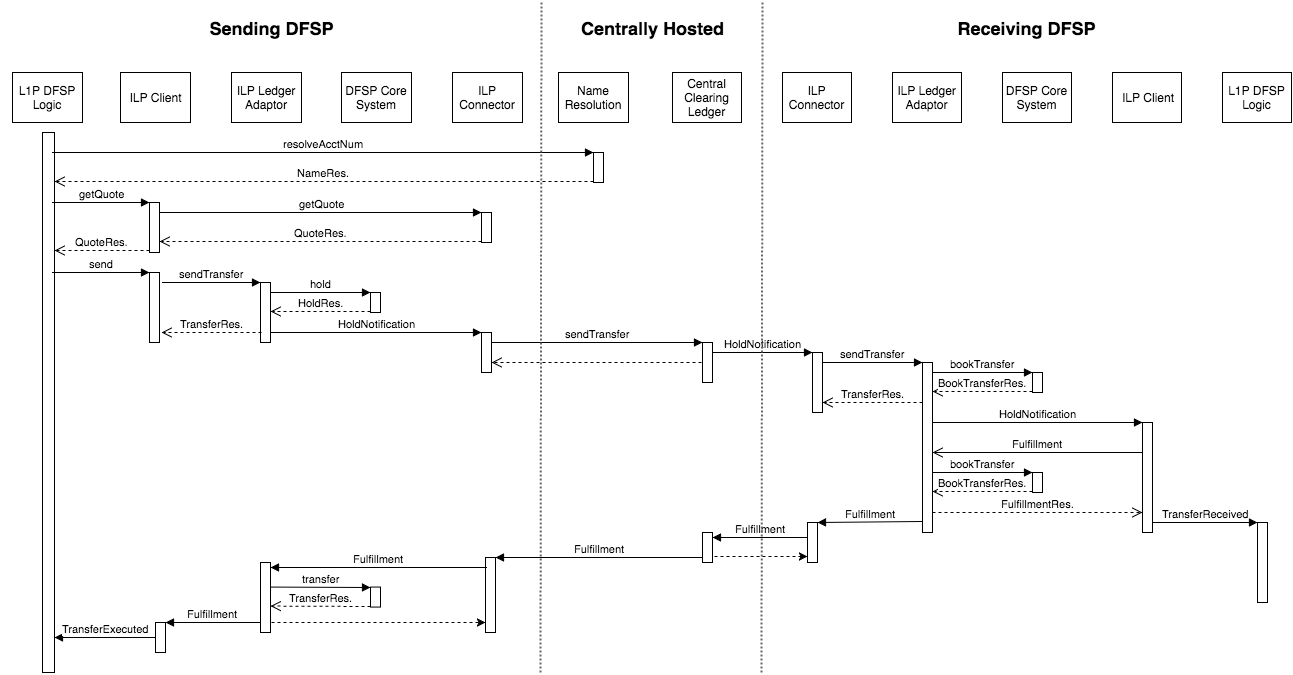

The diagram above was exported from draw.io. Its source (the exported page's mxGraphModel, read from the mxfile embedded in the PNG):
<mxGraphModel dx="790" dy="487" grid="1" gridSize="10" guides="1" tooltips="1" connect="1" arrows="1" fold="1" page="1" pageScale="1" pageWidth="1169" pageHeight="826" background="#ffffff" math="0" shadow="0">
  <root>
    <mxCell id="0" />
    <mxCell id="1" parent="0" />
    <mxCell id="42" value="Central Clearing Ledger" style="text;html=1;strokeColor=#000000;fillColor=none;align=center;verticalAlign=middle;whiteSpace=wrap;overflow=hidden;rounded=0;glass=0;" parent="1" vertex="1">
      <mxGeometry x="671" y="100" width="69" height="50" as="geometry" />
    </mxCell>
    <mxCell id="36" value="L1P DFSP Logic" style="text;html=1;strokeColor=#000000;fillColor=none;align=center;verticalAlign=middle;whiteSpace=wrap;overflow=hidden;rounded=0;glass=0;" parent="1" vertex="1">
      <mxGeometry x="11" y="100" width="70" height="50" as="geometry" />
    </mxCell>
    <mxCell id="37" value="Name Resolution" style="text;html=1;strokeColor=#000000;fillColor=none;align=center;verticalAlign=middle;whiteSpace=wrap;overflow=hidden;rounded=0;glass=0;" parent="1" vertex="1">
      <mxGeometry x="557" y="100" width="70" height="50" as="geometry" />
    </mxCell>
    <mxCell id="38" value="ILP Client" style="text;html=1;strokeColor=#000000;fillColor=none;align=center;verticalAlign=middle;whiteSpace=wrap;overflow=hidden;rounded=0;glass=0;" parent="1" vertex="1">
      <mxGeometry x="119" y="100" width="70" height="50" as="geometry" />
    </mxCell>
    <mxCell id="39" value="ILP Ledger Adaptor" style="text;html=1;strokeColor=#000000;fillColor=none;align=center;verticalAlign=middle;whiteSpace=wrap;overflow=hidden;rounded=0;glass=0;" parent="1" vertex="1">
      <mxGeometry x="230" y="100" width="70" height="50" as="geometry" />
    </mxCell>
    <mxCell id="40" value="DFSP Core System" style="text;html=1;strokeColor=#000000;fillColor=none;align=center;verticalAlign=middle;whiteSpace=wrap;overflow=hidden;rounded=0;glass=0;" parent="1" vertex="1">
      <mxGeometry x="340" y="100" width="70" height="50" as="geometry" />
    </mxCell>
    <mxCell id="41" value="ILP Connector" style="text;html=1;strokeColor=#000000;fillColor=none;align=center;verticalAlign=middle;whiteSpace=wrap;overflow=hidden;rounded=0;glass=0;" parent="1" vertex="1">
      <mxGeometry x="451" y="100" width="70" height="50" as="geometry" />
    </mxCell>
    <mxCell id="48" value="" style="html=1;points=[];perimeter=orthogonalPerimeter;rounded=0;glass=0;strokeColor=#000000;fillColor=#FFFFFF;" vertex="1" parent="1">
      <mxGeometry x="41" y="160" width="12" height="540" as="geometry" />
    </mxCell>
    <mxCell id="49" value="" style="html=1;points=[];perimeter=orthogonalPerimeter;rounded=0;glass=0;strokeColor=#000000;fillColor=#FFFFFF;" vertex="1" parent="1">
      <mxGeometry x="592" y="180" width="10" height="30" as="geometry" />
    </mxCell>
    <mxCell id="50" value="resolveAcctNum" style="html=1;verticalAlign=bottom;endArrow=block;entryX=0;entryY=0;" edge="1" target="49" parent="1">
      <mxGeometry relative="1" as="geometry">
        <mxPoint x="51" y="180" as="sourcePoint" />
      </mxGeometry>
    </mxCell>
    <mxCell id="51" value="NameRes." style="html=1;verticalAlign=bottom;endArrow=open;dashed=1;endSize=8;exitX=0;exitY=0.95;" edge="1" source="49" parent="1" target="48">
      <mxGeometry relative="1" as="geometry">
        <mxPoint x="51" y="256" as="targetPoint" />
      </mxGeometry>
    </mxCell>
    <mxCell id="52" value="" style="html=1;points=[];perimeter=orthogonalPerimeter;rounded=0;glass=0;strokeColor=#000000;fillColor=#FFFFFF;" vertex="1" parent="1">
      <mxGeometry x="148" y="230" width="10" height="50" as="geometry" />
    </mxCell>
    <mxCell id="53" value="getQuote" style="html=1;verticalAlign=bottom;endArrow=block;entryX=0;entryY=0;" edge="1" target="52" parent="1">
      <mxGeometry relative="1" as="geometry">
        <mxPoint x="51" y="230" as="sourcePoint" />
      </mxGeometry>
    </mxCell>
    <mxCell id="54" value="QuoteRes." style="html=1;verticalAlign=bottom;endArrow=open;dashed=1;endSize=8;exitX=0;exitY=0.95;" edge="1" source="52" parent="1" target="48">
      <mxGeometry relative="1" as="geometry">
        <mxPoint x="81" y="270" as="targetPoint" />
      </mxGeometry>
    </mxCell>
    <mxCell id="55" value="" style="html=1;points=[];perimeter=orthogonalPerimeter;rounded=0;glass=0;strokeColor=#000000;fillColor=#FFFFFF;" vertex="1" parent="1">
      <mxGeometry x="480" y="240" width="10" height="30" as="geometry" />
    </mxCell>
    <mxCell id="56" value="getQuote" style="html=1;verticalAlign=bottom;endArrow=block;entryX=0;entryY=0;exitX=1.1;exitY=0.2;exitPerimeter=0;" edge="1" target="55" parent="1" source="52">
      <mxGeometry relative="1" as="geometry">
        <mxPoint x="219" y="240" as="sourcePoint" />
      </mxGeometry>
    </mxCell>
    <mxCell id="57" value="QuoteRes." style="html=1;verticalAlign=bottom;endArrow=open;dashed=1;endSize=8;exitX=0;exitY=0.95;" edge="1" source="55" parent="1" target="52">
      <mxGeometry relative="1" as="geometry">
        <mxPoint x="229" y="290" as="targetPoint" />
      </mxGeometry>
    </mxCell>
    <mxCell id="59" value="" style="html=1;points=[];perimeter=orthogonalPerimeter;rounded=0;glass=0;strokeColor=#000000;fillColor=#FFFFFF;" vertex="1" parent="1">
      <mxGeometry x="148" y="300" width="10" height="70" as="geometry" />
    </mxCell>
    <mxCell id="60" value="send" style="html=1;verticalAlign=bottom;endArrow=block;entryX=0;entryY=0;" edge="1" target="59" parent="1">
      <mxGeometry relative="1" as="geometry">
        <mxPoint x="51" y="300" as="sourcePoint" />
      </mxGeometry>
    </mxCell>
    <mxCell id="62" value="" style="html=1;points=[];perimeter=orthogonalPerimeter;rounded=0;glass=0;strokeColor=#000000;fillColor=#FFFFFF;" vertex="1" parent="1">
      <mxGeometry x="259" y="310" width="10" height="60" as="geometry" />
    </mxCell>
    <mxCell id="63" value="sendTransfer" style="html=1;verticalAlign=bottom;endArrow=block;entryX=0;entryY=0;" edge="1" target="62" parent="1">
      <mxGeometry relative="1" as="geometry">
        <mxPoint x="161" y="310" as="sourcePoint" />
      </mxGeometry>
    </mxCell>
    <mxCell id="66" value="" style="html=1;points=[];perimeter=orthogonalPerimeter;rounded=0;glass=0;strokeColor=#000000;fillColor=#FFFFFF;align=center;" vertex="1" parent="1">
      <mxGeometry x="480" y="360" width="10" height="40" as="geometry" />
    </mxCell>
    <mxCell id="67" value="HoldNotification" style="html=1;verticalAlign=bottom;endArrow=block;entryX=0;entryY=0;" edge="1" target="66" parent="1" source="62">
      <mxGeometry relative="1" as="geometry">
        <mxPoint x="339" y="320" as="sourcePoint" />
      </mxGeometry>
    </mxCell>
    <mxCell id="69" value="" style="html=1;points=[];perimeter=orthogonalPerimeter;rounded=0;glass=0;strokeColor=#000000;fillColor=#FFFFFF;align=center;" vertex="1" parent="1">
      <mxGeometry x="369" y="320" width="10" height="20" as="geometry" />
    </mxCell>
    <mxCell id="70" value="hold" style="html=1;verticalAlign=bottom;endArrow=block;entryX=0;entryY=0;" edge="1" target="69" parent="1" source="62">
      <mxGeometry relative="1" as="geometry">
        <mxPoint x="339" y="320" as="sourcePoint" />
      </mxGeometry>
    </mxCell>
    <mxCell id="71" value="HoldRes." style="html=1;verticalAlign=bottom;endArrow=open;dashed=1;endSize=8;exitX=0;exitY=0.95;" edge="1" source="69" parent="1" target="62">
      <mxGeometry relative="1" as="geometry">
        <mxPoint x="339" y="396" as="targetPoint" />
      </mxGeometry>
    </mxCell>
    <mxCell id="73" value="" style="html=1;points=[];perimeter=orthogonalPerimeter;rounded=0;glass=0;strokeColor=#000000;fillColor=#FFFFFF;align=center;" vertex="1" parent="1">
      <mxGeometry x="701" y="370" width="10" height="40" as="geometry" />
    </mxCell>
    <mxCell id="74" value="sendTransfer" style="html=1;verticalAlign=bottom;endArrow=block;entryX=0;entryY=0;" edge="1" target="73" parent="1" source="66">
      <mxGeometry relative="1" as="geometry">
        <mxPoint x="586" y="370" as="sourcePoint" />
      </mxGeometry>
    </mxCell>
    <mxCell id="75" value="" style="html=1;verticalAlign=bottom;endArrow=open;dashed=1;endSize=8;" edge="1" parent="1" target="66">
      <mxGeometry relative="1" as="geometry">
        <mxPoint x="631" y="430" as="targetPoint" />
        <mxPoint x="700" y="390" as="sourcePoint" />
      </mxGeometry>
    </mxCell>
    <mxCell id="76" value="ILP Connector" style="text;html=1;strokeColor=#000000;fillColor=none;align=center;verticalAlign=middle;whiteSpace=wrap;overflow=hidden;rounded=0;glass=0;" vertex="1" parent="1">
      <mxGeometry x="781" y="100" width="69" height="50" as="geometry" />
    </mxCell>
    <mxCell id="77" value="ILP Ledger Adaptor" style="text;html=1;strokeColor=#000000;fillColor=none;align=center;verticalAlign=middle;whiteSpace=wrap;overflow=hidden;rounded=0;glass=0;" vertex="1" parent="1">
      <mxGeometry x="891" y="100" width="69" height="50" as="geometry" />
    </mxCell>
    <mxCell id="78" value="DFSP Core System" style="text;html=1;strokeColor=#000000;fillColor=none;align=center;verticalAlign=middle;whiteSpace=wrap;overflow=hidden;rounded=0;glass=0;" vertex="1" parent="1">
      <mxGeometry x="1001" y="100" width="69" height="50" as="geometry" />
    </mxCell>
    <mxCell id="79" value="ILP Client" style="text;html=1;strokeColor=#000000;fillColor=none;align=center;verticalAlign=middle;whiteSpace=wrap;overflow=hidden;rounded=0;glass=0;" vertex="1" parent="1">
      <mxGeometry x="1111" y="100" width="69" height="50" as="geometry" />
    </mxCell>
    <mxCell id="80" value="L1P DFSP Logic" style="text;html=1;strokeColor=#000000;fillColor=none;align=center;verticalAlign=middle;whiteSpace=wrap;overflow=hidden;rounded=0;glass=0;" vertex="1" parent="1">
      <mxGeometry x="1221" y="100" width="69" height="50" as="geometry" />
    </mxCell>
    <mxCell id="81" value="" style="html=1;points=[];perimeter=orthogonalPerimeter;rounded=0;glass=0;strokeColor=#000000;fillColor=#FFFFFF;align=center;" vertex="1" parent="1">
      <mxGeometry x="811" y="380" width="10" height="60" as="geometry" />
    </mxCell>
    <mxCell id="82" value="HoldNotification" style="html=1;verticalAlign=bottom;endArrow=block;entryX=0;entryY=0;" edge="1" target="81" parent="1">
      <mxGeometry relative="1" as="geometry">
        <mxPoint x="711" y="380" as="sourcePoint" />
      </mxGeometry>
    </mxCell>
    <mxCell id="84" value="" style="html=1;points=[];perimeter=orthogonalPerimeter;rounded=0;glass=0;strokeColor=#000000;fillColor=#FFFFFF;align=center;" vertex="1" parent="1">
      <mxGeometry x="921" y="390" width="10" height="170" as="geometry" />
    </mxCell>
    <mxCell id="85" value="sendTransfer" style="html=1;verticalAlign=bottom;endArrow=block;entryX=0;entryY=0;" edge="1" target="84" parent="1">
      <mxGeometry relative="1" as="geometry">
        <mxPoint x="821" y="390" as="sourcePoint" />
      </mxGeometry>
    </mxCell>
    <mxCell id="97" value="" style="html=1;points=[];perimeter=orthogonalPerimeter;rounded=0;glass=0;strokeColor=#000000;fillColor=#FFFFFF;align=center;" vertex="1" parent="1">
      <mxGeometry x="1031" y="400" width="10" height="20" as="geometry" />
    </mxCell>
    <mxCell id="98" value="bookTransfer" style="html=1;verticalAlign=bottom;endArrow=block;entryX=0;entryY=0;" edge="1" target="97" parent="1">
      <mxGeometry x="931" y="400" as="geometry">
        <mxPoint x="931" y="400" as="sourcePoint" />
      </mxGeometry>
    </mxCell>
    <mxCell id="99" value="BookTransferRes." style="html=1;verticalAlign=bottom;endArrow=open;dashed=1;endSize=8;exitX=0;exitY=0.95;" edge="1" source="97" parent="1">
      <mxGeometry x="931" y="419" as="geometry">
        <mxPoint x="931" y="419" as="targetPoint" />
      </mxGeometry>
    </mxCell>
    <mxCell id="100" value="" style="html=1;points=[];perimeter=orthogonalPerimeter;rounded=0;glass=0;strokeColor=#000000;fillColor=#FFFFFF;align=center;" vertex="1" parent="1">
      <mxGeometry x="1141" y="450" width="10" height="110" as="geometry" />
    </mxCell>
    <mxCell id="101" value="HoldNotification" style="html=1;verticalAlign=bottom;endArrow=block;entryX=0;entryY=0;" edge="1" target="100" parent="1">
      <mxGeometry x="931" y="450" as="geometry">
        <mxPoint x="931" y="450" as="sourcePoint" />
      </mxGeometry>
    </mxCell>
    <mxCell id="102" value="Fulfillment" style="html=1;verticalAlign=bottom;endArrow=open;endSize=8;" edge="1" parent="1">
      <mxGeometry relative="1" as="geometry">
        <mxPoint x="1141" y="480" as="sourcePoint" />
        <mxPoint x="931" y="480" as="targetPoint" />
      </mxGeometry>
    </mxCell>
    <mxCell id="110" value="" style="html=1;points=[];perimeter=orthogonalPerimeter;rounded=0;glass=0;strokeColor=#000000;fillColor=#FFFFFF;align=center;" vertex="1" parent="1">
      <mxGeometry x="1031" y="500" width="10" height="20" as="geometry" />
    </mxCell>
    <mxCell id="111" value="bookTransfer" style="html=1;verticalAlign=bottom;endArrow=block;entryX=0;entryY=0;" edge="1" target="110" parent="1">
      <mxGeometry x="931" y="500" as="geometry">
        <mxPoint x="931" y="500" as="sourcePoint" />
      </mxGeometry>
    </mxCell>
    <mxCell id="112" value="BookTransferRes." style="html=1;verticalAlign=bottom;endArrow=open;dashed=1;endSize=8;exitX=0;exitY=0.95;" edge="1" source="110" parent="1">
      <mxGeometry x="931" y="519" as="geometry">
        <mxPoint x="931" y="519" as="targetPoint" />
      </mxGeometry>
    </mxCell>
    <mxCell id="114" value="FulfillmentRes." style="html=1;verticalAlign=bottom;endArrow=open;dashed=1;endSize=8;exitX=1.043;exitY=0.882;exitPerimeter=0;" edge="1" parent="1" source="84" target="100">
      <mxGeometry relative="1" as="geometry">
        <mxPoint x="941" y="540" as="sourcePoint" />
        <mxPoint x="1141" y="560" as="targetPoint" />
      </mxGeometry>
    </mxCell>
    <mxCell id="115" value="" style="html=1;points=[];perimeter=orthogonalPerimeter;rounded=0;glass=0;strokeColor=#000000;fillColor=#FFFFFF;align=center;" vertex="1" parent="1">
      <mxGeometry x="1256" y="550" width="10" height="80" as="geometry" />
    </mxCell>
    <mxCell id="116" value="TransferReceived" style="html=1;verticalAlign=bottom;startArrow=none;endArrow=block;startSize=8;startFill=0;" edge="1" target="115" parent="1" source="100">
      <mxGeometry relative="1" as="geometry">
        <mxPoint x="1171" y="460" as="sourcePoint" />
      </mxGeometry>
    </mxCell>
    <mxCell id="117" value="Fulfillment" style="html=1;verticalAlign=bottom;endArrow=block;exitX=0;exitY=0.935;exitPerimeter=0;" edge="1" parent="1" source="84" target="118">
      <mxGeometry x="831" y="400" as="geometry">
        <mxPoint x="831" y="400" as="sourcePoint" />
        <mxPoint x="831" y="549" as="targetPoint" />
      </mxGeometry>
    </mxCell>
    <mxCell id="118" value="" style="html=1;points=[];perimeter=orthogonalPerimeter;rounded=0;glass=0;strokeColor=#000000;fillColor=#FFFFFF;align=center;" vertex="1" parent="1">
      <mxGeometry x="806" y="550" width="10" height="40" as="geometry" />
    </mxCell>
    <mxCell id="119" value="Fulfillment" style="html=1;verticalAlign=bottom;endArrow=block;" edge="1" parent="1">
      <mxGeometry x="716" y="400" as="geometry">
        <mxPoint x="806" y="565" as="sourcePoint" />
        <mxPoint x="711" y="565" as="targetPoint" />
      </mxGeometry>
    </mxCell>
    <mxCell id="120" value="" style="html=1;points=[];perimeter=orthogonalPerimeter;rounded=0;glass=0;strokeColor=#000000;fillColor=#FFFFFF;align=center;" vertex="1" parent="1">
      <mxGeometry x="701" y="560" width="10" height="30" as="geometry" />
    </mxCell>
    <mxCell id="121" value="Fulfillment" style="html=1;verticalAlign=bottom;endArrow=block;" edge="1" target="122" parent="1">
      <mxGeometry x="611" y="435" as="geometry">
        <mxPoint x="701" y="585" as="sourcePoint" />
        <mxPoint x="611" y="584" as="targetPoint" />
      </mxGeometry>
    </mxCell>
    <mxCell id="122" value="" style="html=1;points=[];perimeter=orthogonalPerimeter;rounded=0;glass=0;strokeColor=#000000;fillColor=#FFFFFF;align=center;" vertex="1" parent="1">
      <mxGeometry x="484" y="585" width="10" height="75" as="geometry" />
    </mxCell>
    <mxCell id="123" value="Fulfillment" style="html=1;verticalAlign=bottom;endArrow=block;" edge="1" target="124" parent="1">
      <mxGeometry x="395" y="445" as="geometry">
        <mxPoint x="485" y="595" as="sourcePoint" />
        <mxPoint x="395" y="594" as="targetPoint" />
      </mxGeometry>
    </mxCell>
    <mxCell id="124" value="" style="html=1;points=[];perimeter=orthogonalPerimeter;rounded=0;glass=0;strokeColor=#000000;fillColor=#FFFFFF;align=center;" vertex="1" parent="1">
      <mxGeometry x="259" y="590" width="10" height="70" as="geometry" />
    </mxCell>
    <mxCell id="125" value="" style="html=1;points=[];perimeter=orthogonalPerimeter;rounded=0;glass=0;strokeColor=#000000;fillColor=#FFFFFF;align=center;" vertex="1" parent="1">
      <mxGeometry x="369" y="614.5714285714286" width="10" height="20" as="geometry" />
    </mxCell>
    <mxCell id="126" value="transfer" style="html=1;verticalAlign=bottom;endArrow=block;entryX=0;entryY=0;" edge="1" target="125" parent="1">
      <mxGeometry x="269" y="614.5714285714286" as="geometry">
        <mxPoint x="269" y="614.5714285714286" as="sourcePoint" />
      </mxGeometry>
    </mxCell>
    <mxCell id="127" value="TransferRes." style="html=1;verticalAlign=bottom;endArrow=open;dashed=1;endSize=8;exitX=0;exitY=0.95;" edge="1" source="125" parent="1">
      <mxGeometry x="269" y="633.5714285714286" as="geometry">
        <mxPoint x="269" y="633.5714285714286" as="targetPoint" />
      </mxGeometry>
    </mxCell>
    <mxCell id="128" value="Fulfillment" style="html=1;verticalAlign=bottom;endArrow=block;" edge="1" target="129" parent="1">
      <mxGeometry x="169" y="500" as="geometry">
        <mxPoint x="258.9999999999998" y="650" as="sourcePoint" />
        <mxPoint x="169" y="649" as="targetPoint" />
      </mxGeometry>
    </mxCell>
    <mxCell id="129" value="" style="html=1;points=[];perimeter=orthogonalPerimeter;rounded=0;glass=0;strokeColor=#000000;fillColor=#FFFFFF;align=center;" vertex="1" parent="1">
      <mxGeometry x="154" y="650" width="10" height="30" as="geometry" />
    </mxCell>
    <mxCell id="130" value="TransferExecuted" style="html=1;verticalAlign=bottom;endArrow=block;" edge="1" target="48" parent="1" source="129">
      <mxGeometry x="175" y="515" as="geometry">
        <mxPoint x="150" y="664" as="sourcePoint" />
        <mxPoint x="170" y="665" as="targetPoint" />
      </mxGeometry>
    </mxCell>
    <mxCell id="132" value="&lt;font style=&quot;font-size: 18px&quot;&gt;&lt;b&gt;Sending DFSP&lt;/b&gt;&lt;/font&gt;" style="text;html=1;strokeColor=none;fillColor=none;align=center;verticalAlign=middle;whiteSpace=wrap;overflow=hidden;rounded=0;glass=0;" vertex="1" parent="1">
      <mxGeometry y="40" width="540" height="30" as="geometry" />
    </mxCell>
    <mxCell id="133" value="" style="endArrow=none;html=1;endFill=0;dashed=1;dashPattern=1 1;strokeWidth=2;strokeColor=#666666;" edge="1" parent="1">
      <mxGeometry width="50" height="50" relative="1" as="geometry">
        <mxPoint x="540" y="30" as="sourcePoint" />
        <mxPoint x="539" y="700" as="targetPoint" />
      </mxGeometry>
    </mxCell>
    <mxCell id="134" value="" style="endArrow=none;html=1;endFill=0;dashed=1;dashPattern=1 1;strokeWidth=2;strokeColor=#666666;" edge="1" parent="1">
      <mxGeometry x="760" y="30" width="50" height="50" as="geometry">
        <mxPoint x="761.0000000000002" y="30" as="sourcePoint" />
        <mxPoint x="760" y="700" as="targetPoint" />
      </mxGeometry>
    </mxCell>
    <mxCell id="135" value="&lt;font style=&quot;font-size: 18px&quot;&gt;&lt;b&gt;Centrally Hosted&lt;/b&gt;&lt;/font&gt;" style="text;html=1;strokeColor=none;fillColor=none;align=center;verticalAlign=middle;whiteSpace=wrap;overflow=hidden;rounded=0;glass=0;" vertex="1" parent="1">
      <mxGeometry x="540" y="40" width="220" height="30" as="geometry" />
    </mxCell>
    <mxCell id="136" value="&lt;font style=&quot;font-size: 18px&quot;&gt;&lt;b&gt;Receiving DFSP&lt;/b&gt;&lt;/font&gt;" style="text;html=1;strokeColor=none;fillColor=none;align=center;verticalAlign=middle;whiteSpace=wrap;overflow=hidden;rounded=0;glass=0;" vertex="1" parent="1">
      <mxGeometry x="760" y="40" width="530" height="30" as="geometry" />
    </mxCell>
    <mxCell id="137" value="TransferRes." style="html=1;verticalAlign=bottom;endArrow=open;dashed=1;endSize=8;exitX=0.1;exitY=0.833;exitPerimeter=0;" edge="1" parent="1" source="62">
      <mxGeometry x="69" y="450" as="geometry">
        <mxPoint x="160" y="360" as="targetPoint" />
        <mxPoint x="170" y="450" as="sourcePoint" />
      </mxGeometry>
    </mxCell>
    <mxCell id="138" value="TransferRes." style="html=1;verticalAlign=bottom;endArrow=open;dashed=1;endSize=8;exitX=0.1;exitY=0.833;exitPerimeter=0;" edge="1" parent="1">
      <mxGeometry x="730" y="520" as="geometry">
        <mxPoint x="821" y="430" as="targetPoint" />
        <mxPoint x="921" y="430" as="sourcePoint" />
      </mxGeometry>
    </mxCell>
    <mxCell id="140" value="" style="endArrow=classic;html=1;dashed=1;strokeColor=#000000;strokeWidth=1;exitX=1.2;exitY=0.8;exitPerimeter=0;" edge="1" parent="1" source="120" target="118">
      <mxGeometry width="50" height="50" relative="1" as="geometry">
        <mxPoint x="430" y="210" as="sourcePoint" />
        <mxPoint x="480" y="160" as="targetPoint" />
      </mxGeometry>
    </mxCell>
    <mxCell id="141" value="" style="endArrow=classic;html=1;dashed=1;strokeColor=#000000;strokeWidth=1;exitX=1.2;exitY=0.8;exitPerimeter=0;" edge="1" parent="1" target="122">
      <mxGeometry x="270" y="650" width="50" height="50" as="geometry">
        <mxPoint x="270" y="650" as="sourcePoint" />
        <mxPoint x="363" y="650" as="targetPoint" />
      </mxGeometry>
    </mxCell>
  </root>
</mxGraphModel>